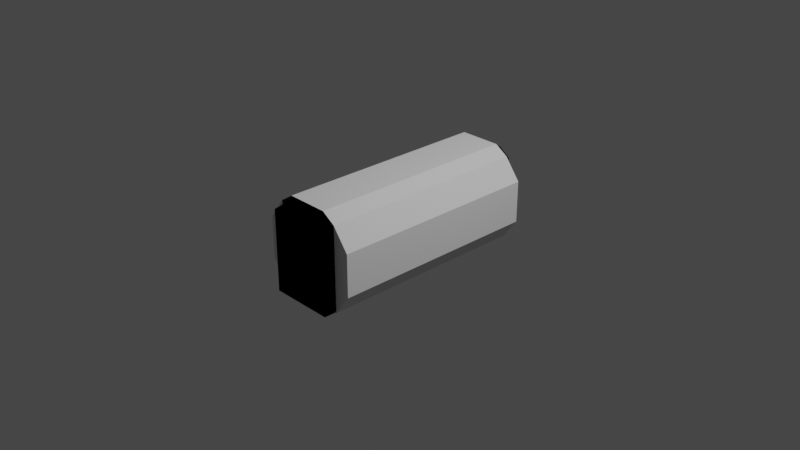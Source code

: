 # Source: base_crewTube2_IVA.blend  (saved by Blender 3.1.7; exported with 4.5.12 LTS)
import bpy
from mathutils import Matrix  # noqa: F401  (used for matrix-valued properties, if any)

bpy.ops.wm.read_factory_settings(use_empty=True)
scene = bpy.context.scene
scene.name = 'Scene'

# ---- collections
col_collection = bpy.data.collections.new('Collection'); scene.collection.children.link(col_collection)

# ---- materials (node trees are filled in below, after node groups)
mat_material_002 = bpy.data.materials.new('Material.002')
mat_material_002.use_transparent_shadow = False

# ---- node groups
ng_color4 = bpy.data.node_groups.new('Color4', 'ShaderNodeTree')
_s = ng_color4.interface.new_socket(name='Color', in_out='OUTPUT', socket_type='NodeSocketColor')
_s = ng_color4.interface.new_socket(name='Alpha', in_out='OUTPUT', socket_type='NodeSocketFloat')
_s = ng_color4.interface.new_socket(name='Color', in_out='INPUT', socket_type='NodeSocketColor')
_s = ng_color4.interface.new_socket(name='Alpha', in_out='INPUT', socket_type='NodeSocketFloat')
_s.min_value = 1.0
_N = ng_color4.nodes; _L = ng_color4.links
n0 = _N.new('NodeGroupInput'); n0.name = 'Group Input'; n0.location = (-403, 18)
n1 = _N.new('NodeGroupOutput'); n1.name = 'Group Output'; n1.location = (154, 24)
_L.new(n0.outputs[1], n1.inputs[1])
_L.new(n0.outputs[0], n1.inputs[0])
n1.is_active_output = True
ng_maincolor = bpy.data.node_groups.new('MainColor', 'ShaderNodeTree')
_s = ng_maincolor.interface.new_socket(name='Color', in_out='OUTPUT', socket_type='NodeSocketColor')
_s = ng_maincolor.interface.new_socket(name='Alpha', in_out='OUTPUT', socket_type='NodeSocketFloat')
_s = ng_maincolor.interface.new_socket(name='VColor', in_out='INPUT', socket_type='NodeSocketColor')
_s = ng_maincolor.interface.new_socket(name='VAlpha', in_out='INPUT', socket_type='NodeSocketFloat')
_s.min_value = 1e+04
_s = ng_maincolor.interface.new_socket(name='CColor', in_out='INPUT', socket_type='NodeSocketColor')
_s = ng_maincolor.interface.new_socket(name='CAlpha', in_out='INPUT', socket_type='NodeSocketFloat')
_s.min_value = 1.0
_s = ng_maincolor.interface.new_socket(name='TColor', in_out='INPUT', socket_type='NodeSocketColor')
_s = ng_maincolor.interface.new_socket(name='TAlpha', in_out='INPUT', socket_type='NodeSocketFloat')
_s.min_value = 1.0
_N = ng_maincolor.nodes; _L = ng_maincolor.links
n0 = _N.new('NodeGroupInput'); n0.name = 'Group Input'; n0.location = (-284, 35)
n1 = _N.new('NodeGroupOutput'); n1.name = 'Group Output'; n1.location = (332, -19)
n2 = _N.new('ShaderNodeMix'); n2.name = 'VC*CC*TC'; n2.location = (127, -33)
n2.label = 'VC*CC*TC'
n2.hide = True
n2.data_type = 'RGBA'
n2.blend_type = 'MULTIPLY'
n2.inputs[0].default_value = 1.0
n3 = _N.new('ShaderNodeMix'); n3.name = 'VC*CC'; n3.location = (-44, 33)
n3.label = 'VC*CC'
n3.hide = True
n3.data_type = 'RGBA'
n3.blend_type = 'MULTIPLY'
n3.inputs[0].default_value = 1.0
n4 = _N.new('ShaderNodeMath'); n4.name = 'VA*CA'; n4.location = (-59, -19)
n4.label = 'VA*CA'
n4.hide = True
n4.operation = 'MULTIPLY'
n4.inputs[2].default_value = 0.0
n5 = _N.new('ShaderNodeMath'); n5.name = 'VA*CA*TA'; n5.location = (130, -79)
n5.label = 'VA*CA*TA'
n5.hide = True
n5.operation = 'MULTIPLY'
n5.inputs[2].default_value = 0.0
_L.new(n0.outputs[2], n3.inputs[7])
_L.new(n0.outputs[4], n2.inputs[7])
_L.new(n2.outputs[2], n1.inputs[0])
_L.new(n3.outputs[2], n2.inputs[6])
_L.new(n0.outputs[0], n3.inputs[6])
_L.new(n0.outputs[1], n4.inputs[0])
_L.new(n0.outputs[3], n4.inputs[1])
_L.new(n4.outputs[0], n5.inputs[0])
_L.new(n0.outputs[5], n5.inputs[1])
_L.new(n5.outputs[0], n1.inputs[1])
n1.is_active_output = True
ng_standardshader = bpy.data.node_groups.new('StandardShader', 'ShaderNodeTree')
_s = ng_standardshader.interface.new_socket(name='BSDF', in_out='OUTPUT', socket_type='NodeSocketShader')
_s = ng_standardshader.interface.new_socket(name='BaseColor', in_out='INPUT', socket_type='NodeSocketColor')
_s = ng_standardshader.interface.new_socket(name='Shininess', in_out='INPUT', socket_type='NodeSocketFloat')
_s.min_value = 1e+04
_s = ng_standardshader.interface.new_socket(name='Gloss', in_out='INPUT', socket_type='NodeSocketFloat')
_s.min_value = 1e+04
_s = ng_standardshader.interface.new_socket(name='Emission', in_out='INPUT', socket_type='NodeSocketColor')
_s = ng_standardshader.interface.new_socket(name='Emission Strength', in_out='INPUT', socket_type='NodeSocketFloat')
_s.min_value = 1e+06
_s = ng_standardshader.interface.new_socket(name='Alpha', in_out='INPUT', socket_type='NodeSocketFloat')
_s.min_value = 1.0
_s = ng_standardshader.interface.new_socket(name='NormalColor', in_out='INPUT', socket_type='NodeSocketColor')
_N = ng_standardshader.nodes; _L = ng_standardshader.links
n0 = _N.new('NodeGroupOutput'); n0.name = 'Group Output'; n0.location = (555, 248)
n1 = _N.new('NodeGroupInput'); n1.name = 'Group Input'; n1.location = (-444, 74)
n2 = _N.new('ShaderNodeNormalMap'); n2.name = 'Normal Map'; n2.location = (-96, -256)
n2.hide = True
n3 = _N.new('ShaderNodeMath'); n3.name = 'Roughness'; n3.location = (-4, -2)
n3.label = 'Roughness'
n3.hide = True
n3.operation = 'SQRT'
n3.inputs[2].default_value = 0.0
n4 = _N.new('ShaderNodeMath'); n4.name = 'SpecularConv'; n4.location = (-120, 39)
n4.label = 'SpecularConv'
n4.hide = True
n4.operation = 'SQRT'
n4.inputs[2].default_value = 0.0
n5 = _N.new('ShaderNodeMath'); n5.name = 'Gloss2Rough'; n5.location = (-176, -1)
n5.label = 'Gloss2Rough'
n5.hide = True
n5.operation = 'SUBTRACT'
n5.inputs[0].default_value = 1.0
n5.inputs[2].default_value = 0.0
n6 = _N.new('ShaderNodeBsdfPrincipled'); n6.name = 'Principled BSDF'; n6.location = (226, 256)
n6.distribution = 'GGX'
n6.subsurface_method = 'BURLEY'
n6.inputs[3].default_value = 1.45
_L.new(n6.outputs[0], n0.inputs[0])
_L.new(n4.outputs[0], n6.inputs[13])
_L.new(n1.outputs[3], n6.inputs[27])
_L.new(n3.outputs[0], n6.inputs[2])
_L.new(n1.outputs[0], n6.inputs[0])
_L.new(n1.outputs[1], n4.inputs[0])
_L.new(n1.outputs[6], n2.inputs[1])
_L.new(n5.outputs[0], n3.inputs[0])
_L.new(n1.outputs[2], n5.inputs[1])
_L.new(n2.outputs[0], n6.inputs[5])
_L.new(n1.outputs[5], n6.inputs[4])
_L.new(n1.outputs[4], n6.inputs[28])
n0.is_active_output = True

# ---- material node trees
mat_material_002.use_nodes = True; mat_material_002.node_tree.nodes.clear()
_N = mat_material_002.node_tree.nodes; _L = mat_material_002.node_tree.links
n0 = _N.new('ShaderNodeTexImage'); n0.name = '_MainTex'; n0.location = (-131, -187)
n0.label = '_MainTex'
n0.hide = True
n1 = _N.new('ShaderNodeUVMap'); n1.name = 'UV Map'; n1.location = (-345, -213)
n2 = _N.new('ShaderNodeGroup'); n2.name = '_Color'; n2.location = (-34, -148)
n2.label = '_Color'
n2.hide = True
n2.node_tree = ng_color4
n2.inputs[0].default_value = (1.0, 1.0, 1.0, 1.0)
n2.inputs[1].default_value = 1.0
n3 = _N.new('ShaderNodeVertexColor'); n3.name = 'Vertex Color'; n3.location = (-31, -96)
n3.hide = True
n4 = _N.new('ShaderNodeOutputMaterial'); n4.name = 'Material Output'; n4.location = (765, 26)
n5 = _N.new('ShaderNodeGroup'); n5.name = 'Group'; n5.location = (157, 9)
n5.node_tree = ng_maincolor
n6 = _N.new('ShaderNodeGroup'); n6.name = 'StandardShader'; n6.location = (542, -4)
n6.node_tree = ng_standardshader
n6.inputs[1].default_value = 0.0
n6.inputs[2].default_value = 0.0
n6.inputs[3].default_value = (0.0, 0.0, 0.0, 1.0)
n6.inputs[4].default_value = 1.0
n6.inputs[6].default_value = (0.5, 0.5, 1.0, 1.0)
n7 = _N.new('ShaderNodeValue'); n7.name = '_Opacity'; n7.location = (327, -167)
n7.label = '_Opacity'
n7.hide = True
n7.outputs[0].default_value = 1.0
_L.new(n1.outputs[0], n0.inputs[0])
_L.new(n6.outputs[0], n4.inputs[0])
_L.new(n2.outputs[0], n5.inputs[2])
_L.new(n2.outputs[1], n5.inputs[3])
_L.new(n0.outputs[0], n5.inputs[4])
_L.new(n0.outputs[1], n5.inputs[5])
_L.new(n5.outputs[0], n6.inputs[0])
_L.new(n3.outputs[1], n5.inputs[1])
_L.new(n3.outputs[0], n5.inputs[0])
_L.new(n7.outputs[0], n6.inputs[5])
n4.is_active_output = True

# ---- world
world_world = bpy.data.worlds.new('World'); scene.world = world_world
world_world.use_nodes = True; world_world.node_tree.nodes.clear()
_N = world_world.node_tree.nodes; _L = world_world.node_tree.links
n0 = _N.new('ShaderNodeOutputWorld'); n0.name = 'World Output'; n0.location = (300, 300)
n1 = _N.new('ShaderNodeBackground'); n1.name = 'Background'; n1.location = (10, 300)
n1.inputs[0].default_value = (0.05088, 0.05088, 0.05088, 1.0)
_L.new(n1.outputs[0], n0.inputs[0])
n0.is_active_output = True
world_world.color = (0.05088, 0.05088, 0.05088)
world_world.use_sun_shadow = False
world_world.sun_shadow_jitter_overblur = 0.0

# ---- cameras
cam_camera = bpy.data.cameras.new('Camera')
cam_camera.clip_end = 100.0
cam_camera.ortho_scale = 7.314

# ---- lights
light_light = bpy.data.lights.new('Light', 'POINT')
light_light.transmission_factor = 0.0
light_light.energy = 1000.0
light_light.shadow_soft_size = 0.1
light_light.shadow_maximum_resolution = 0.006
light_light.use_absolute_resolution = True

# ---- meshes
me_cutout = bpy.data.meshes.new('cutout')
me_cutout.from_pydata([(0.3491, 0.5972, -0.4763), (0.3491, -0.618, -0.4763), (-0.3497, -0.618, -0.4763), (-0.3497, 0.5972, -0.4763), (-0.3497, -0.618, 0.4116), (-0.2207, -0.618, 0.5037), (-0.3497, 0.5972, 0.4116), (-0.2207, -0.618, 0.5037), (-0.2207, 0.5972, 0.5037), (-0.3497, 0.5972, 0.4116), (0.2207, -0.618, 0.5037), (0.3491, -0.618, 0.4127), (0.2207, 0.5972, 0.5037), (0.3491, -0.618, 0.4127), (0.3491, 0.5972, 0.4127), (0.2207, 0.5972, 0.5037), (-0.3497, -0.618, -0.4763), (-0.3497, -0.618, 0.4116), (-0.3497, 0.5972, -0.4763), (-0.3497, 0.5972, 0.4116), (0.3491, -0.618, 0.4127), (0.3491, -0.618, -0.4763), (0.3491, 0.5972, 0.4127), (0.3491, 0.5972, -0.4763), (-0.2207, -0.618, 0.5037), (0.2207, -0.618, 0.5037), (-0.2207, 0.5972, 0.5037), (0.2207, 0.5972, 0.5037), (-0.3497, -0.618, -0.4763), (0.3491, -0.618, -0.4763), (-0.3497, -0.618, 0.4116), (0.3491, -0.618, 0.4127), (0.2207, -0.618, 0.5037), (0.3491, -0.618, -0.4763), (-0.2207, -0.618, 0.5037), (-0.3497, -0.618, 0.4116), (0.2207, -0.618, 0.5037), (0.2207, -0.618, 0.5037), (-0.3497, -0.618, 0.4116), (0.3491, -0.618, -0.4763), (-0.3497, 0.5972, -0.4763), (-0.3497, 0.5972, 0.4116), (0.3491, 0.5972, -0.4763), (-0.2207, 0.5972, 0.5037), (0.2207, 0.5972, 0.5037), (-0.3497, 0.5972, 0.4116), (0.3491, 0.5972, 0.4127), (0.3491, 0.5972, -0.4763), (0.2207, 0.5972, 0.5037), (0.2207, 0.5972, 0.5037), (0.3491, 0.5972, -0.4763), (-0.3497, 0.5972, 0.4116)], [], [(0, 1, 2), (0, 2, 3), (5, 6, 4), (8, 9, 7), (11, 12, 10), (14, 15, 13), (17, 18, 16), (19, 18, 17), (21, 22, 20), (23, 22, 21), (25, 26, 24), (27, 26, 25), (29, 30, 28), (32, 33, 31), (35, 36, 34), (38, 39, 37), (41, 42, 40), (44, 45, 43), (47, 48, 46), (50, 51, 49)])
_uv = me_cutout.uv_layers.new(name='UVMap')
_uv.uv.foreach_set('vector', [0.6594, 1.0, 0.6594, 1.0, 0.4656, 1.0, 0.6594, 1.0, 0.4656, 1.0, 0.4656, 1.0, 0.125, 1.0, 0.1826, 1.0, 0.1826, 1.0, 0.125, 1.0, 0.1826, 1.0, 0.125, 1.0, 0.9428, 1.0, 1.0, 1.0, 1.0, 1.0, 0.9428, 1.0, 1.0, 1.0, 0.9428, 1.0, 0.03628, 0.2526, 0.1011, 0.09726, 0.1011, 0.09726, 0.03628, 0.2526, 0.1011, 0.09726, 0.03628, 0.2526, 0.4633, 0.2473, 0.3991, 0.403, 0.3991, 0.403, 0.4633, 0.2473, 0.3991, 0.403, 0.4633, 0.2473, 0.0, 1.0, 0.125, 1.0, 0.125, 1.0, 0.0, 1.0, 0.125, 1.0, 0.0, 1.0, 0.4633, 0.2473, 0.03628, 0.2526, 0.1011, 0.09726, 0.0, 1.0, 0.4633, 0.2473, 0.9428, 1.0, 0.03628, 0.2526, 0.0, 1.0, 0.125, 1.0, 0.03628, 0.2526, 0.4633, 0.2473, 0.0, 1.0, 0.03628, 0.2526, 0.4633, 0.2473, 0.1011, 0.09726, 0.0, 1.0, 0.03628, 0.2526, 0.125, 1.0, 0.4633, 0.2473, 0.0, 1.0, 0.9428, 1.0, 0.4633, 0.2473, 0.03628, 0.2526, 0.0, 1.0])
me_cutout.materials.append(mat_material_002)
me_cutout.use_remesh_fix_poles = True
me_cutout.use_remesh_preserve_attributes = False
me_cutout.update()
me_cutout.normals_split_custom_set([tuple(v) for v in zip(*[iter([0.0, 0.0, -1.0, 0.0, 0.0, -1.0, 0.0, 0.0, -1.0, 0.0, 0.0, -1.0, 0.0, 0.0, -1.0, 0.0, 0.0, -1.0, -0.5813, 0.0, 0.8137, -0.5813, 0.0, 0.8137, -0.5813, 0.0, 0.8137, -0.5813, 0.0, 0.8137, -0.5813, 0.0, 0.8137, -0.5813, 0.0, 0.8137, 0.5785, 0.0, 0.8157, 0.5785, 0.0, 0.8157, 0.5785, 0.0, 0.8157, 0.5785, 0.0, 0.8157, 0.5785, 0.0, 0.8157, 0.5785, 0.0, 0.8157, -1.0, 0.0, 0.0, -1.0, 0.0, 0.0, -1.0, 0.0, 0.0, -1.0, 0.0, 0.0, -1.0, 0.0, 0.0, -1.0, 0.0, 0.0, 1.0, 0.0, 0.0, 1.0, 0.0, 0.0, 1.0, 0.0, 0.0, 1.0, 0.0, 0.0, 1.0, 0.0, 0.0, 1.0, 0.0, 0.0, 0.0, 0.0, 1.0, 0.0, 0.0, 1.0, 0.0, 0.0, 1.0, 0.0, 0.0, 1.0, 0.0, 0.0, 1.0, 0.0, 0.0, 1.0, 0.0, -1.0, -2.882e-07, 0.0, -1.0, -2.882e-07, 0.0, -1.0, -2.882e-07, -1.426e-07, -1.0, -1.305e-07, -1.426e-07, -1.0, -1.305e-07, -1.426e-07, -1.0, -1.305e-07, 0.0, -1.0, 0.0, 0.0, -1.0, 0.0, 0.0, -1.0, 0.0, 2.886e-08, -1.0, -1.044e-07, 2.886e-08, -1.0, -1.044e-07, 2.886e-08, -1.0, -1.044e-07, 0.0, 1.0, 1.921e-07, 0.0, 1.0, 1.921e-07, 0.0, 1.0, 1.921e-07, 0.0, 1.0, -1.466e-06, 0.0, 1.0, -1.466e-06, 0.0, 1.0, -1.466e-06, 1.426e-07, 1.0, 2.611e-07, 1.426e-07, 1.0, 2.611e-07, 1.426e-07, 1.0, 2.611e-07, -2.886e-08, 1.0, 3.132e-07, -2.886e-08, 1.0, 3.132e-07, -2.886e-08, 1.0, 3.132e-07])] * 3)])
me_shellcollider_collider_collider = bpy.data.meshes.new('shellCollider.collider.collider')
me_shellcollider_collider_collider.from_pydata([(0.3785, 1.172, 0.4596), (0.5543, 1.172, 0.2296), (0.5543, -1.172, 0.2296), (0.3785, -1.172, 0.4596), (0.5543, 1.172, -0.2296), (0.5543, -1.172, -0.2296), (0.3785, 1.172, -0.4651), (0.3785, -1.172, -0.4651), (-0.379, 1.172, -0.4651), (-0.379, -1.172, -0.4651), (-0.5543, 1.172, -0.2296), (-0.5543, -1.172, -0.2296), (-0.5543, 1.172, 0.2296), (-0.5543, -1.172, 0.2296), (-0.2296, 1.172, 0.5543), (-0.2296, -1.172, 0.5543), (-0.379, 1.172, 0.4585), (-0.379, -1.172, 0.4585), (0.2296, 1.172, 0.5543), (0.2296, -1.172, 0.5543)], [], [(0, 1, 2), (0, 2, 3), (5, 1, 4), (2, 1, 5), (7, 4, 6), (5, 4, 7), (9, 6, 8), (7, 6, 9), (11, 8, 10), (9, 8, 11), (13, 10, 12), (11, 10, 13), (15, 16, 14), (17, 16, 15), (19, 14, 18), (15, 14, 19), (1, 6, 4), (0, 6, 1), (5, 3, 2), (7, 3, 5), (10, 16, 12), (8, 16, 10), (13, 9, 11), (17, 9, 13), (0, 3, 18), (19, 18, 3), (17, 12, 16), (13, 12, 17)])
me_shellcollider_collider_collider.use_remesh_fix_poles = True
me_shellcollider_collider_collider.use_remesh_preserve_attributes = False
me_shellcollider_collider_collider.update()

# ---- objects
ob_light = bpy.data.objects.new('Light', light_light)
ob_camera = bpy.data.objects.new('Camera', cam_camera)
ob_freeiva_tube2 = bpy.data.objects.new('FreeIva_tube2', None)
ob_cutout = bpy.data.objects.new('cutout', me_cutout)
ob_shellcollider = bpy.data.objects.new('shellCollider', me_shellcollider_collider_collider)

# ---- transforms, parenting, visibility, modifiers, constraints
ob_light.location = (4.076, 1.005, 5.904)
ob_light.rotation_euler = (0.6503, 0.05522, 1.866)
ob_light.lock_rotations_4d = False
ob_light.empty_display_type = 'ARROWS'
ob_light.color = (0.0, 0.0, 0.0, 0.0)
ob_light.lineart.crease_threshold = 0.0
ob_camera.location = (7.359, -6.926, 4.958)
ob_camera.rotation_euler = (1.109, 0.0, 0.8149)
ob_camera.lock_rotations_4d = False
ob_camera.empty_display_type = 'ARROWS'
ob_camera.color = (0.0, 0.0, 0.0, 0.0)
ob_camera.display_type = 'WIRE'
ob_camera.lineart.crease_threshold = 0.0
ob_freeiva_tube2.location = (0.0, 0.0, 0.0)
ob_freeiva_tube2.rotation_mode = 'QUATERNION'
ob_freeiva_tube2.rotation_quaternion = (1.0, 0.0, 0.0, 0.0)
ob_cutout.parent = ob_freeiva_tube2
ob_cutout.location = (0.0, 0.0, 0.0)
ob_cutout.rotation_mode = 'QUATERNION'
ob_cutout.rotation_quaternion = (1.0, 0.0, 0.0, 0.0)
ob_cutout.scale = (1.0, 2.085, 1.0)
ob_shellcollider.parent = ob_freeiva_tube2
ob_shellcollider.location = (0.0, 0.0, 0.0)
ob_shellcollider.rotation_mode = 'QUATERNION'
ob_shellcollider.rotation_quaternion = (1.0, 0.0, 0.0, 0.0)
ob_shellcollider.scale = (1.0, 1.0, 1.0)

# ---- collection membership
col_collection.objects.link(ob_light)
col_collection.objects.link(ob_camera)
col_collection.objects.link(ob_freeiva_tube2)
col_collection.objects.link(ob_cutout)
col_collection.objects.link(ob_shellcollider)

# ---- scene / render settings (as saved in the file)
scene.camera = ob_camera
scene.frame_start = 1; scene.frame_end = 250; scene.frame_set(1)
scene.render.engine = 'BLENDER_EEVEE_NEXT'
scene.cycles.sampling_pattern = 'TABULATED_SOBOL'
scene.cycles.use_light_tree = False
scene.view_settings.view_transform = 'Filmic'
bpy.context.view_layer.update()
